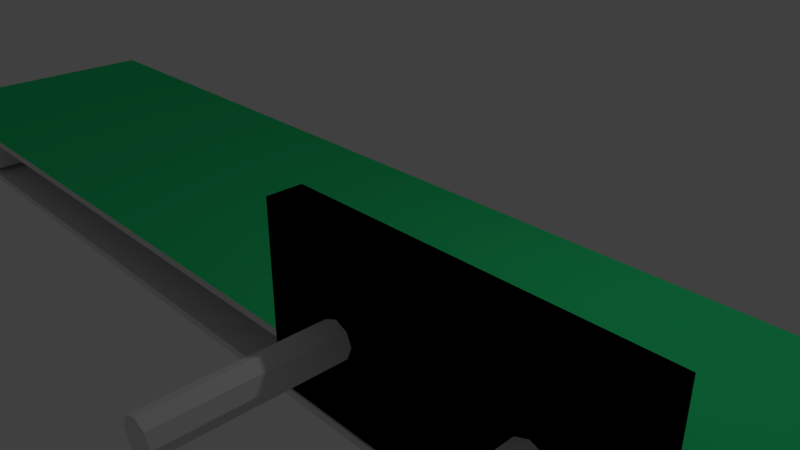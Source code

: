 # Source: conveyer.blend  (saved by Blender 2.79.0; exported with 4.5.12 LTS)
import bpy
from mathutils import Matrix  # noqa: F401  (used for matrix-valued properties, if any)

bpy.ops.wm.read_factory_settings(use_empty=True)
scene = bpy.context.scene
scene.name = 'Scene'

# ---- collections
col_collection_1 = bpy.data.collections.new('Collection 1'); scene.collection.children.link(col_collection_1)

# ---- materials (node trees are filled in below, after node groups)
mat_x = bpy.data.materials.new('材质')
mat_x.alpha_threshold = 0.0
mat_x.use_transparent_shadow = False
mat_x.diffuse_color = (0.02865, 0.8, 0.243, 1.0)
mat_x.roughness = 0.5
mat_002 = bpy.data.materials.new('材质.002')
mat_002.alpha_threshold = 0.0
mat_002.use_transparent_shadow = False
mat_002.roughness = 0.5

# ---- material node trees

# ---- world
world_world = bpy.data.worlds.new('World'); scene.world = world_world
world_world.color = (0.05088, 0.05088, 0.05088)
world_world.use_sun_shadow = False
world_world.sun_shadow_jitter_overblur = 0.0
world_world.cycles.sampling_method = 'MANUAL'

# ---- cameras
cam_camera = bpy.data.cameras.new('Camera')
cam_camera.clip_end = 100.0
cam_camera.lens = 35.0
cam_camera.sensor_width = 32.0
cam_camera.sensor_height = 18.0
cam_camera.ortho_scale = 7.314
cam_camera.dof.focus_distance = 0.0
cam_camera.dof.aperture_fstop = 128.0

# ---- lights
light_lamp = bpy.data.lights.new('Lamp', 'POINT')
light_lamp.transmission_factor = 0.0
light_lamp.cutoff_distance = 30.0
light_lamp.energy = 100.0
light_lamp.shadow_buffer_clip_start = 1.001
light_lamp.shadow_soft_size = 0.1
light_lamp.shadow_maximum_resolution = 0.006
light_lamp.use_absolute_resolution = True

# ---- meshes
me_003 = bpy.data.meshes.new('柱体.003')
me_003.from_pydata([(0.0, 0.2, -0.5), (0.0, 0.2, 0.5), (0.1414, 0.1414, -0.5), (0.1414, 0.1414, 0.5), (0.2, -8.742e-09, -0.5), (0.2, -8.742e-09, 0.5), (0.1414, -0.1414, -0.5), (0.1414, -0.1414, 0.5), (-1.748e-08, -0.2, -0.5), (-1.748e-08, -0.2, 0.5), (-0.1414, -0.1414, -0.5), (-0.1414, -0.1414, 0.5), (-0.2, 2.385e-09, -0.5), (-0.2, 2.385e-09, 0.5), (-0.1414, 0.1414, -0.5), (-0.1414, 0.1414, 0.5)], [], [(0, 1, 3, 2), (2, 3, 5, 4), (4, 5, 7, 6), (6, 7, 9, 8), (8, 9, 11, 10), (10, 11, 13, 12), (3, 1, 15, 13, 11, 9, 7, 5), (12, 13, 15, 14), (14, 15, 1, 0), (0, 2, 4, 6, 8, 10, 12, 14)])
me_003.use_remesh_preserve_volume = False
me_003.use_remesh_preserve_attributes = False
me_003.use_mirror_vertex_groups = False
me_003.update()
me_001 = bpy.data.meshes.new('立方体.001')
me_001.from_pydata([(-1.0, -1.0, -1.0), (-1.0, -1.0, 1.0), (-1.0, 1.0, -1.0), (-1.0, 1.0, 1.0), (1.0, -1.0, -1.0), (1.0, -1.0, 1.0), (1.0, 1.0, -1.0), (1.0, 1.0, 1.0), (0.538, -0.5884, 0.1332), (0.538, -10.59, 0.1332), (0.6088, -0.5884, 0.07461), (0.6088, -10.59, 0.07461), (0.638, -0.5884, -0.06681), (0.638, -10.59, -0.06681), (0.6088, -0.5884, -0.2082), (0.6088, -10.59, -0.2082), (0.538, -0.5884, -0.2668), (0.538, -10.59, -0.2668), (0.4673, -0.5884, -0.2082), (0.4673, -10.59, -0.2082), (0.438, -0.5884, -0.06681), (0.438, -10.59, -0.06681), (0.4673, -0.5884, 0.07461), (0.4673, -10.59, 0.07461), (-0.5347, -0.5884, 0.1332), (-0.5347, -10.59, 0.1332), (-0.464, -0.5884, 0.07461), (-0.464, -10.59, 0.07461), (-0.4347, -0.5884, -0.06681), (-0.4347, -10.59, -0.06681), (-0.464, -0.5884, -0.2082), (-0.464, -10.59, -0.2082), (-0.5347, -0.5884, -0.2668), (-0.5347, -10.59, -0.2668), (-0.6054, -0.5884, -0.2082), (-0.6054, -10.59, -0.2082), (-0.6347, -0.5884, -0.06681), (-0.6347, -10.59, -0.06681), (-0.6054, -0.5884, 0.07461), (-0.6054, -10.59, 0.07461)], [], [(0, 1, 3, 2), (2, 3, 7, 6), (6, 7, 5, 4), (4, 5, 1, 0), (2, 6, 4, 0), (7, 3, 1, 5), (8, 9, 11, 10), (10, 11, 13, 12), (12, 13, 15, 14), (14, 15, 17, 16), (16, 17, 19, 18), (18, 19, 21, 20), (11, 9, 23, 21, 19, 17, 15, 13), (20, 21, 23, 22), (22, 23, 9, 8), (8, 10, 12, 14, 16, 18, 20, 22), (24, 25, 27, 26), (26, 27, 29, 28), (28, 29, 31, 30), (30, 31, 33, 32), (32, 33, 35, 34), (34, 35, 37, 36), (27, 25, 39, 37, 35, 33, 31, 29), (36, 37, 39, 38), (38, 39, 25, 24), (24, 26, 28, 30, 32, 34, 36, 38)])
me_001.use_remesh_preserve_volume = False
me_001.use_remesh_preserve_attributes = False
me_001.use_mirror_vertex_groups = False
me_001.update()
me_x = bpy.data.meshes.new('立方体')
me_x.from_pydata([(-1.0, -1.0, -1.0), (-1.0, -1.0, 1.0), (-1.0, 1.0, -1.0), (-1.0, 1.0, 1.0), (1.0, -1.0, -1.0), (1.0, -1.0, 1.0), (1.0, 1.0, -1.0), (1.0, 1.0, 1.0)], [], [(0, 1, 3, 2), (2, 3, 7, 6), (6, 7, 5, 4), (4, 5, 1, 0), (2, 6, 4, 0), (7, 3, 1, 5)])
me_x.use_remesh_preserve_volume = False
me_x.use_remesh_preserve_attributes = False
me_x.use_mirror_vertex_groups = False
me_x.update()
me_002 = bpy.data.meshes.new('立方体.002')
me_002.from_pydata([(-1.0, -1.0, 0.003485), (-1.0, -1.0, 1.003), (-1.0, 1.0, 0.00349), (-1.0, 1.0, 1.003), (1.0, -1.0, -1.788e-07), (1.0, -1.0, 1.0), (1.0, 1.0, -1.788e-07), (1.0, 1.0, 1.0), (-1.0, -1.0, -6.997), (-1.0, -1.0, -5.997), (-1.0, 1.0, -6.997), (-1.0, 1.0, -5.997), (1.0, -1.0, -7.0), (1.0, -1.0, -6.0), (1.0, 1.0, -7.0), (1.0, 1.0, -6.0), (1.004, 1.021, 0.9011), (1.004, -0.9793, 0.9011), (1.012, 1.021, 0.6764), (1.012, -0.9793, 0.6764), (1.019, 1.021, 0.3114), (1.019, -0.9793, 0.3114), (1.025, 1.021, -0.1798), (1.025, -0.9793, -0.1798), (1.03, 1.021, -0.7783), (1.03, -0.9793, -0.7783), (1.034, 1.021, -1.461), (1.034, -0.9793, -1.461), (1.036, 1.021, -2.202), (1.036, -0.9793, -2.202), (1.037, 1.021, -2.973), (1.037, -0.9793, -2.973), (1.036, 1.021, -3.743), (1.036, -0.9793, -3.743), (1.034, 1.021, -4.484), (1.034, -0.9793, -4.484), (1.03, 1.021, -5.167), (1.03, -0.9793, -5.167), (1.025, 1.021, -5.766), (1.025, -0.9793, -5.766), (1.019, 1.021, -6.257), (1.019, -0.9793, -6.257), (1.012, 1.021, -6.622), (1.012, -0.9793, -6.622), (1.004, 1.021, -6.846), (1.004, -0.9793, -6.846), (1.005, 1.021, -0.2484), (1.005, -0.9793, -0.2484), (1.009, 1.021, -0.658), (1.009, -0.9793, -0.658), (1.012, 1.021, -1.135), (1.012, -0.9793, -1.135), (1.015, 1.021, -1.558), (1.015, -0.9793, -1.558), (1.018, 1.021, -1.875), (1.018, -0.9793, -1.875), (1.02, 1.021, -2.217), (1.02, -0.9793, -2.217), (1.021, 1.021, -2.587), (1.021, -0.9793, -2.587), (1.021, 1.021, -2.973), (1.021, -0.9793, -2.973), (1.021, 1.021, -3.358), (1.021, -0.9793, -3.358), (1.02, 1.021, -3.728), (1.02, -0.9793, -3.728), (1.018, 1.021, -4.07), (1.018, -0.9793, -4.07), (1.015, 1.021, -4.383), (1.015, -0.9793, -4.383), (1.012, 1.021, -4.8), (1.012, -0.9793, -4.8), (1.009, 1.021, -5.279), (1.009, -0.9793, -5.279), (1.005, 1.021, -5.692), (1.005, -0.9793, -5.692), (-1.005, 1.021, -6.894), (-1.005, -0.9793, -6.894), (-1.013, 1.021, -6.669), (-1.013, -0.9793, -6.669), (-1.02, 1.021, -6.304), (-1.02, -0.9793, -6.304), (-1.026, 1.021, -5.813), (-1.026, -0.9793, -5.813), (-1.031, 1.021, -5.215), (-1.031, -0.9793, -5.215), (-1.035, 1.021, -4.532), (-1.035, -0.9793, -4.532), (-1.037, 1.021, -3.791), (-1.037, -0.9793, -3.791), (-1.038, 1.021, -3.02), (-1.038, -0.9793, -3.02), (-1.037, 1.021, -2.25), (-1.037, -0.9793, -2.25), (-1.035, 1.021, -1.509), (-1.035, -0.9793, -1.509), (-1.031, 1.021, -0.826), (-1.031, -0.9793, -0.826), (-1.026, 1.021, -0.2275), (-1.026, -0.9793, -0.2275), (-1.02, 1.021, 0.2637), (-1.02, -0.9793, 0.2637), (-1.013, 1.021, 0.6287), (-1.013, -0.9793, 0.6287), (-1.005, 1.021, 0.8534), (-1.005, -0.9793, 0.8534), (-1.006, 1.021, -5.717), (-1.006, -0.9793, -5.717), (-1.01, 1.021, -5.301), (-1.01, -0.9793, -5.301), (-1.013, 1.021, -4.831), (-1.013, -0.9793, -4.831), (-1.016, 1.021, -4.426), (-1.016, -0.9793, -4.426), (-1.019, 1.021, -4.118), (-1.019, -0.9793, -4.118), (-1.021, 1.021, -3.776), (-1.021, -0.9793, -3.776), (-1.022, 1.021, -3.406), (-1.022, -0.9793, -3.406), (-1.022, 1.021, -3.02), (-1.022, -0.9793, -3.02), (-1.022, 1.021, -2.635), (-1.022, -0.9793, -2.635), (-1.021, 1.021, -2.265), (-1.021, -0.9793, -2.265), (-1.019, 1.021, -1.923), (-1.019, -0.9793, -1.923), (-1.016, 1.021, -1.617), (-1.016, -0.9793, -1.617), (-1.013, 1.021, -1.218), (-1.013, -0.9793, -1.218), (-1.01, 1.021, -0.7475), (-1.01, -0.9793, -0.7475), (-1.006, 1.021, -0.328), (-1.006, -0.9793, -0.328)], [], [(2, 3, 7, 6), (4, 5, 1, 0), (2, 6, 4, 0), (7, 3, 1, 5), (10, 11, 15, 14), (12, 13, 9, 8), (10, 14, 12, 8), (15, 11, 9, 13), (16, 17, 19, 18), (18, 19, 21, 20), (20, 21, 23, 22), (22, 23, 25, 24), (24, 25, 27, 26), (26, 27, 29, 28), (28, 29, 31, 30), (30, 31, 33, 32), (32, 33, 35, 34), (34, 35, 37, 36), (36, 37, 39, 38), (38, 39, 41, 40), (40, 41, 43, 42), (42, 43, 45, 44), (7, 5, 17, 16), (14, 44, 45, 12), (46, 48, 49, 47), (48, 50, 51, 49), (50, 52, 53, 51), (52, 54, 55, 53), (54, 56, 57, 55), (56, 58, 59, 57), (58, 60, 61, 59), (60, 62, 63, 61), (62, 64, 65, 63), (64, 66, 67, 65), (66, 68, 69, 67), (68, 70, 71, 69), (70, 72, 73, 71), (72, 74, 75, 73), (6, 46, 47, 4), (15, 13, 75, 74), (5, 4, 47, 49, 51, 53, 55, 57, 59, 61, 63, 65, 67, 69, 71, 73, 75, 13, 12, 45, 43, 41, 39, 37, 35, 33, 31, 29, 27, 25, 23, 21, 19, 17), (7, 16, 18, 20, 22, 24, 26, 28, 30, 32, 34, 36, 38, 40, 42, 44, 14, 15, 74, 72, 70, 68, 66, 64, 62, 60, 58, 56, 54, 52, 50, 48, 46, 6), (76, 77, 79, 78), (78, 79, 81, 80), (80, 81, 83, 82), (82, 83, 85, 84), (84, 85, 87, 86), (86, 87, 89, 88), (88, 89, 91, 90), (90, 91, 93, 92), (92, 93, 95, 94), (94, 95, 97, 96), (96, 97, 99, 98), (98, 99, 101, 100), (100, 101, 103, 102), (102, 103, 105, 104), (10, 8, 77, 76), (3, 104, 105, 1), (106, 108, 109, 107), (108, 110, 111, 109), (110, 112, 113, 111), (112, 114, 115, 113), (114, 116, 117, 115), (116, 118, 119, 117), (118, 120, 121, 119), (120, 122, 123, 121), (122, 124, 125, 123), (124, 126, 127, 125), (126, 128, 129, 127), (128, 130, 131, 129), (130, 132, 133, 131), (132, 134, 135, 133), (11, 106, 107, 9), (2, 0, 135, 134), (8, 9, 107, 109, 111, 113, 115, 117, 119, 121, 123, 125, 127, 129, 131, 133, 135, 0, 1, 105, 103, 101, 99, 97, 95, 93, 91, 89, 87, 85, 83, 81, 79, 77), (10, 76, 78, 80, 82, 84, 86, 88, 90, 92, 94, 96, 98, 100, 102, 104, 3, 2, 134, 132, 130, 128, 126, 124, 122, 120, 118, 116, 114, 112, 110, 108, 106, 11)])
me_002.polygons.foreach_set('material_index', [1, 1, 1, 0, 1, 1, 0, 1, 0, 0, 0, 0, 0, 0, 0, 0, 0, 0, 0, 0, 0, 0, 0, 0, 1, 1, 1, 1, 1, 1, 1, 1, 1, 1, 1, 1, 1, 1, 1, 1, 1, 1, 0, 0, 0, 0, 0, 0, 0, 0, 0, 0, 0, 0, 0, 0, 0, 0, 1, 1, 1, 1, 1, 1, 1, 1, 1, 1, 1, 1, 1, 1, 1, 1, 1, 1])
_uv = me_002.uv_layers.new(name='UV 贴图')
_uv.uv.foreach_set('vector', [0.0, -0.2447, 0.0, -0.2447, 0.0, -0.02001, 0.0, -0.2447, 0.0, -0.2447, 0.0, -0.02001, 0.0, -0.2447, 0.0, -0.2447, 0.0, -0.2447, 0.0, -0.2447, 0.0, -0.2447, 0.0, -0.2447, 0.5679, 0.1119, 0.5678, -0.5583, 0.8357, -0.5585, 0.8358, 0.1117, 0.0, -0.2447, 0.0, -0.2447, 0.0, -0.2447, 0.0, -0.02001, 0.0, -0.02001, 0.0, -0.2447, 0.0, -0.2447, 0.0, -0.2447, 0.5661, 0.8867, 0.5661, 0.227, 0.8429, 0.227, 0.843, 0.8866, 0.0, -0.2447, 0.0, -0.2447, 0.0, -0.2447, 0.0, -0.2447, 0.5635, 0.1164, 0.8379, 0.1164, 0.8379, 0.1195, 0.5635, 0.1195, 0.5635, 0.1195, 0.8379, 0.1195, 0.8379, 0.1245, 0.5635, 0.1245, 0.5635, 0.1245, 0.8379, 0.1245, 0.8379, 0.1313, 0.5635, 0.1313, 0.5635, 0.1313, 0.8379, 0.1313, 0.8379, 0.1395, 0.5636, 0.1395, 0.5636, 0.1395, 0.8379, 0.1395, 0.838, 0.1488, 0.5636, 0.1488, 0.5636, 0.1488, 0.838, 0.1488, 0.838, 0.159, 0.5636, 0.159, 0.5636, 0.159, 0.838, 0.159, 0.838, 0.1696, 0.5637, 0.1696, 0.5637, 0.1696, 0.838, 0.1696, 0.8381, 0.1801, 0.5637, 0.1801, 0.5637, 0.1801, 0.8381, 0.1801, 0.8381, 0.1903, 0.5637, 0.1903, 0.5637, 0.1903, 0.8381, 0.1903, 0.8381, 0.1997, 0.5638, 0.1997, 0.5638, 0.1997, 0.8381, 0.1997, 0.8382, 0.2079, 0.5638, 0.2079, 0.5638, 0.2079, 0.8382, 0.2079, 0.8382, 0.2146, 0.5638, 0.2146, 0.5638, 0.2146, 0.8382, 0.2146, 0.8382, 0.2196, 0.5638, 0.2196, 0.5638, 0.2196, 0.8382, 0.2196, 0.8382, 0.2227, 0.5638, 0.2227, 0.5663, 0.1151, 0.8407, 0.1151, 0.8379, 0.1164, 0.5635, 0.1164, 0.5667, 0.2248, 0.5638, 0.2227, 0.8382, 0.2227, 0.8411, 0.2248, 0.0, -0.2447, 0.0, -0.2447, 0.0, -0.2447, 0.0, -0.2447, 0.0, -0.2447, 0.0, -0.2447, 0.0, -0.2447, 0.0, -0.2447, 0.0, -0.2447, 0.0, -0.2447, 0.0, -0.2447, 0.0, -0.2447, 0.0, -0.2447, 0.0, -0.2447, 0.0, -0.2447, 0.0, -0.2447, 0.0, -0.2447, 0.0, -0.2447, 0.0, -0.2447, 0.0, -0.2447, 0.0, -0.2447, 0.0, -0.2447, 0.0, -0.2447, 0.0, -0.2447, 0.0, -0.2447, 0.0, -0.2447, 0.0, -0.2447, 0.0, -0.2447, 0.0, -0.2447, 0.0, -0.2447, 0.0, -0.2447, 0.0, -0.2447, 0.0, -0.2447, 0.0, -0.2447, 0.0, -0.2447, 0.0, -0.2447, 0.0, -0.2447, 0.0, -0.2447, 0.0, -0.2447, 0.0, -0.2447, 0.0, -0.2447, 0.0, -0.2447, 0.0, -0.2447, 0.0, -0.2447, 0.0, -0.2447, 0.0, -0.2447, 0.0, -0.2447, 0.0, -0.2447, 0.0, -0.2447, 0.0, -0.2447, 0.0, -0.2447, 0.0, -0.2447, 0.0, -0.2447, 0.0, -0.2447, 0.0, -0.2447, 0.0, -0.2447, 0.0, -0.2447, 0.0, -0.2447, 0.0, -0.2447, 0.0, -0.2447, 0.0, -0.2447, 0.0, -0.2447, 0.0, -0.2447, 0.0, -0.2447, 0.0, -0.02001, 0.0, -0.2447, 0.0, -0.2447, 0.0, -0.2447, 0.0, -0.2447, 0.0, -0.2447, 0.0, -0.2447, 0.0, -0.2447, 0.0, -0.2447, 0.0, -0.2447, 0.0, -0.2447, 0.0, -0.2447, 0.0, -0.2447, 0.0, -0.2447, 0.0, -0.2447, 0.0, -0.2447, 0.0, -0.2447, 0.0, -0.2447, 0.0, -0.02001, 0.0, -0.02001, 0.0, -0.02001, 0.0, -0.02001, 0.0, -0.02001, 0.0, -0.02001, 0.0, -0.02001, 0.0, -0.02001, 0.0, -0.02001, 0.0, -0.02001, 0.0, -0.02001, 0.0, -0.02001, 0.0, -0.02001, 0.0, -0.02001, 0.0, -0.02001, 0.0, -0.02001, 0.0, -0.02001, 0.0, -0.02001, 0.0, -0.02001, 0.0, -0.02001, 0.0, -0.02001, 0.0, -0.02001, 0.0, -0.02001, 0.0, -0.02001, 0.0, -0.02001, 0.0, -0.02001, 0.0, -0.02001, 0.0, -0.02001, 0.0, -0.02001, 0.0, -0.02001, 0.0, -0.02001, 0.0, -0.02001, 0.0, -0.02001, 0.0, -0.2447, 0.0, -0.2447, 0.0, -0.2447, 0.0, -0.2447, 0.0, -0.2447, 0.0, -0.2447, 0.0, -0.2447, 0.0, -0.2447, 0.0, -0.2447, 0.0, -0.2447, 0.0, -0.2447, 0.0, -0.2447, 0.0, -0.2447, 0.0, -0.2447, 0.0, -0.2447, 0.0, -0.2447, 0.0, -0.2447, 0.5656, 0.8907, 0.8416, 0.8907, 0.8416, 0.8938, 0.5656, 0.8938, 0.5656, 0.8938, 0.8416, 0.8938, 0.8416, 0.8988, 0.5656, 0.8988, 0.5656, 0.8988, 0.8416, 0.8988, 0.8416, 0.9055, 0.5656, 0.9055, 0.5656, 0.9055, 0.8416, 0.9055, 0.8416, 0.9137, 0.5656, 0.9137, 0.5656, 0.9137, 0.8416, 0.9137, 0.8416, 0.9231, 0.5656, 0.9231, 0.5656, 0.9231, 0.8416, 0.9231, 0.8416, 0.9333, 0.5656, 0.9333, 0.5656, 0.9333, 0.8416, 0.9333, 0.8416, 0.9438, 0.5656, 0.9438, 0.5656, 0.9438, 0.8416, 0.9438, 0.8416, 0.9544, 0.5656, 0.9544, 0.5656, 0.9544, 0.8416, 0.9544, 0.8416, 0.9645, 0.5656, 0.9645, 0.5656, 0.9645, 0.8416, 0.9645, 0.8416, 0.9739, 0.5656, 0.9739, 0.5656, 0.9739, 0.8416, 0.9739, 0.8416, 0.9821, 0.5656, 0.9821, 0.5656, 0.9821, 0.8416, 0.9821, 0.8416, 0.9888, 0.5656, 0.9888, 0.5656, 0.9888, 0.8416, 0.9888, 0.8416, 0.9938, 0.5656, 0.9938, 0.5656, 0.9938, 0.8416, 0.9938, 0.8416, 0.9969, 0.5656, 0.9969, 0.5685, 0.8893, 0.8444, 0.8893, 0.8416, 0.8907, 0.5656, 0.8907, 0.5685, 0.999, 0.5656, 0.9969, 0.8416, 0.9969, 0.8444, 0.999, 0.0, -0.2447, 0.0, -0.2447, 0.0, -0.2447, 0.0, -0.2447, 0.0, -0.2447, 0.0, -0.2447, 0.0, -0.2447, 0.0, -0.2447, 0.0, -0.2447, 0.0, -0.2447, 0.0, -0.2447, 0.0, -0.2447, 0.0, -0.2447, 0.0, -0.2447, 0.0, -0.2447, 0.0, -0.2447, 0.0, -0.2447, 0.0, -0.2447, 0.0, -0.2447, 0.0, -0.2447, 0.0, -0.2447, 0.0, -0.2447, 0.0, -0.2447, 0.0, -0.2447, 0.0, -0.2447, 0.0, -0.2447, 0.0, -0.2447, 0.0, -0.2447, 0.0, -0.2447, 0.0, -0.2447, 0.0, -0.2447, 0.0, -0.2447, 0.0, -0.2447, 0.0, -0.2447, 0.0, -0.2447, 0.0, -0.2447, 0.0, -0.2447, 0.0, -0.2447, 0.0, -0.2447, 0.0, -0.2447, 0.0, -0.2447, 0.0, -0.2447, 0.0, -0.2447, 0.0, -0.2447, 0.0, -0.2447, 0.0, -0.2447, 0.0, -0.2447, 0.0, -0.2447, 0.0, -0.2447, 0.0, -0.2447, 0.0, -0.2447, 0.0, -0.2447, 0.0, -0.2447, 0.0, -0.2447, 0.0, -0.2447, 0.0, -0.2447, 0.0, -0.2447, 0.0, -0.2447, 0.0, -0.2447, 0.0, -0.2447, 0.0, -0.2447, 0.0, -0.2447, 0.0, -0.2447, 0.0, -0.2447, 0.0, -0.2447, 0.0, -0.2447, 0.0, -0.2447, 0.0, -0.2447, 0.0, -0.2447, 0.0, -0.2447, 0.0, -0.2447, 0.0, -0.2447, 0.0, -0.2447, 0.0, -0.2447, 0.0, -0.2447, 0.0, -0.2447, 0.0, -0.2447, 0.0, -0.2447, 0.0, -0.2447, 0.0, -0.2447, 0.0, -0.2447, 0.0, -0.2447, 0.0, -0.2447, 0.0, -0.2447, 0.0, -0.2447, 0.0, -0.2447, 0.0, -0.2447, 0.0, -0.2447, 0.0, -0.2447, 0.0, -0.2447, 0.0, -0.2447, 0.0, -0.2447, 0.0, -0.2447, 0.0, -0.2447, 0.0, -0.2447, 0.0, -0.2447, 0.0, -0.2447, 0.0, -0.2447, 0.0, -0.2447, 0.0, -0.2447, 0.0, -0.2447, 0.0, -0.2447, 0.0, -0.2447, 0.0, -0.2447, 0.0, -0.2447, 0.0, -0.2447, 0.0, -0.2447, 0.0, -0.2447, 0.0, -0.2447, 0.0, -0.2447, 0.0, -0.2447, 0.0, -0.2447, 0.0, -0.2447, 0.0, -0.2447, 0.0, -0.2447, 0.0, -0.2447, 0.0, -0.2447, 0.0, -0.2447, 0.0, -0.2447, 0.0, -0.2447, 0.0, -0.2447, 0.0, -0.2447, 0.0, -0.2447, 0.0, -0.2447, 0.0, -0.2447, 0.0, -0.2447, 0.0, -0.2447, 0.0, -0.2447, 0.0, -0.2447, 0.0, -0.2447, 0.0, -0.2447, 0.0, -0.2447])
me_002.materials.append(mat_x)
me_002.materials.append(mat_002)
me_002.use_remesh_preserve_volume = False
me_002.use_remesh_preserve_attributes = False
me_002.use_mirror_vertex_groups = False
me_002.update()

# ---- objects
ob_x = bpy.data.objects.new('柱体', me_003)
ob_002 = bpy.data.objects.new('立方体.002', me_001)
ob_001 = bpy.data.objects.new('立方体.001', me_x)
ob_x_1 = bpy.data.objects.new('立方体', me_002)
ob_lamp = bpy.data.objects.new('Lamp', light_lamp)
ob_camera = bpy.data.objects.new('Camera', cam_camera)

# ---- transforms, parenting, visibility, modifiers, constraints
ob_x.location = (-7.605, -0.0001206, -0.2901)
ob_x.rotation_euler = (1.57, -0.0, 0.0)
ob_x.scale = (1.497, 1.497, 3.976)
ob_x.lineart.crease_threshold = 0.0
ob_002.location = (3.496, -2.308, 1.098)
ob_002.scale = (2.0, 0.2, 1.0)
ob_002.lineart.crease_threshold = 0.0
ob_001.location = (3.496, -2.308, 1.098)
ob_001.scale = (2.0, 0.2, 1.0)
ob_001.lineart.crease_threshold = 0.0
ob_x_1.location = (0.0, 0.0, 0.0)
ob_x_1.scale = (10.0, 2.0, 0.1)
ob_x_1.lineart.crease_threshold = 0.0
ob_lamp.location = (4.076, 1.005, 5.904)
ob_lamp.rotation_euler = (0.6503, 0.05522, 1.866)
ob_lamp.lock_rotations_4d = False
ob_lamp.empty_display_type = 'ARROWS'
ob_lamp.color = (0.0, 0.0, 0.0, 0.0)
ob_lamp.lineart.crease_threshold = 0.0
ob_camera.location = (7.481, -6.508, 5.344)
ob_camera.rotation_euler = (1.109, 0.0, 0.8149)
ob_camera.lock_rotations_4d = False
ob_camera.empty_display_type = 'ARROWS'
ob_camera.color = (0.0, 0.0, 0.0, 0.0)
ob_camera.display_type = 'WIRE'
ob_camera.lineart.crease_threshold = 0.0

# ---- collection membership
col_collection_1.objects.link(ob_x)
col_collection_1.objects.link(ob_002)
col_collection_1.objects.link(ob_001)
col_collection_1.objects.link(ob_x_1)
col_collection_1.objects.link(ob_lamp)
col_collection_1.objects.link(ob_camera)

# ---- scene / render settings (as saved in the file)
scene.camera = ob_camera
scene.frame_start = 1; scene.frame_end = 250; scene.frame_set(0)
scene.render.engine = 'BLENDER_EEVEE_NEXT'
scene.render.resolution_percentage = 50
scene.render.dither_intensity = 0.0
scene.cycles.use_denoising = False
scene.cycles.samples = 128
scene.cycles.sampling_pattern = 'TABULATED_SOBOL'
scene.cycles.use_adaptive_sampling = False
scene.cycles.use_light_tree = False
scene.cycles.blur_glossy = 0.0
scene.cycles.sample_clamp_indirect = 0.0
scene.view_settings.view_transform = 'Standard'
bpy.context.view_layer.update()
